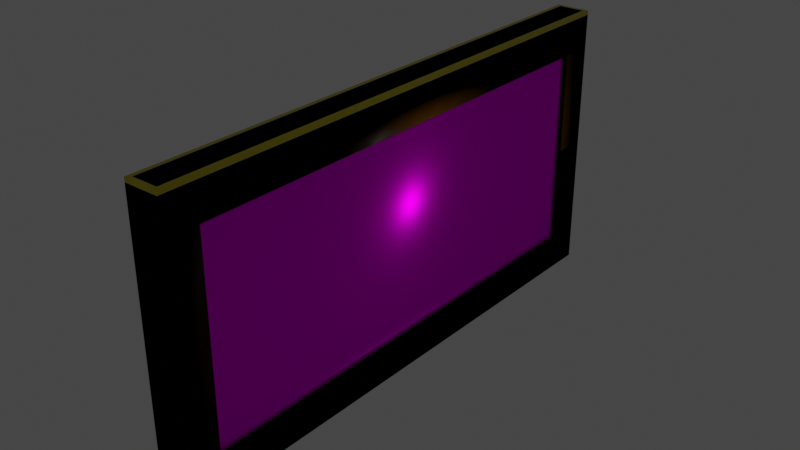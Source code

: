 # Source: glass_door.blend  (saved by Blender 2.82.7; exported with 4.5.12 LTS)
import bpy
from mathutils import Matrix  # noqa: F401  (used for matrix-valued properties, if any)

bpy.ops.wm.read_factory_settings(use_empty=True)
scene = bpy.context.scene
scene.name = 'Scene'

# ---- collections
col_frame_coll = bpy.data.collections.new('frame_coll'); scene.collection.children.link(col_frame_coll)
col_frame = bpy.data.collections.new('frame'); scene.collection.children.link(col_frame)

# ---- images (referenced by path relative to the original .blend; pixels are not part of the script)
import os
ASSET_DIR = os.environ.get("B2B_ASSET_DIR", "")  # directory of the original .blend (textures are referenced by path, not embedded)
HERE = os.path.dirname(os.path.abspath(__file__))  # packed textures are extracted next to this script under _unpacked/

def load_image(name, relpath, width, height, colorspace="sRGB"):
    """Load a texture the original file referenced (path relative to the .blend, or extracted next to this script)."""
    p = next((c for c in (os.path.join(HERE, relpath), os.path.join(ASSET_DIR, relpath)) if relpath and os.path.exists(c)), "")
    if p:
        img = bpy.data.images.load(p, check_existing=True)
        img.name = name
    else:  # same state as the original file: an image datablock whose file is absent (Cycles renders it pink)
        img = bpy.data.images.new(name, width, height)
        img.source = "FILE"
        img.filepath = "//" + (relpath or name)
    img.colorspace_settings.name = colorspace
    return img
img_glasswindow007a_png = load_image('glasswindow007a.png', 'glasswindow007a.png', 1024, 1024, 'sRGB')
img_squarebeams_skin2_png = load_image('squarebeams_skin2.png', 'squarebeams_skin2.png', 1024, 1024, 'sRGB')

# ---- materials (node trees are filled in below, after node groups)
mat_material = bpy.data.materials.new('Material')
mat_material.surface_render_method = 'BLENDED'
mat_material.blend_method = 'BLEND'
mat_material.alpha_threshold = 0.0
mat_material.use_backface_culling = True
mat_material.use_transparent_shadow = False
mat_material.line_color = (0.0, 0.0, 0.0, 1.0)
mat_phy = bpy.data.materials.new('phy')
mat_phy.use_backface_culling = True
mat_phy.use_transparent_shadow = False
mat_squarebeams_skin2 = bpy.data.materials.new('squarebeams_skin2')
mat_squarebeams_skin2.use_backface_culling = True
mat_squarebeams_skin2.use_transparent_shadow = False

# ---- material node trees
mat_material.use_nodes = True; mat_material.node_tree.nodes.clear()
_N = mat_material.node_tree.nodes; _L = mat_material.node_tree.links
n0 = _N.new('ShaderNodeOutputMaterial'); n0.name = 'Material Output'; n0.location = (300, 300)
n1 = _N.new('ShaderNodeBsdfPrincipled'); n1.name = 'Principled BSDF'; n1.location = (10, 300)
n1.distribution = 'GGX'
n1.subsurface_method = 'BURLEY'
n1.inputs[2].default_value = 0.0
n1.inputs[3].default_value = 1.45
n1.inputs[27].default_value = (0.0, 0.0, 0.0, 1.0)
n1.inputs[28].default_value = 1.0
n2 = _N.new('ShaderNodeTexNoise'); n2.name = 'Noise Texture'; n2.location = (-374, -18)
n2.noise_dimensions = '2D'
n2.inputs[2].default_value = 28.0
n2.inputs[3].default_value = 0.0
n2.inputs[8].default_value = 15.3
n3 = _N.new('ShaderNodeMapRange'); n3.name = 'Map Range'; n3.location = (-221, 162)
n3.hide = True
n3.inputs[3].default_value = 0.2
n3.inputs[4].default_value = 0.0
n4 = _N.new('ShaderNodeTexImage'); n4.name = 'Image Texture'; n4.location = (-497, 265)
n4.image = img_glasswindow007a_png
_L.new(n1.outputs[0], n0.inputs[0])
_L.new(n4.outputs[0], n1.inputs[0])
_L.new(n4.outputs[1], n3.inputs[0])
_L.new(n3.outputs[0], n1.inputs[13])
_L.new(n4.outputs[1], n1.inputs[4])
n0.is_active_output = True
mat_phy.use_nodes = True; mat_phy.node_tree.nodes.clear()
_N = mat_phy.node_tree.nodes; _L = mat_phy.node_tree.links
n0 = _N.new('ShaderNodeOutputMaterial'); n0.name = 'Material Output'; n0.location = (300, 300)
n1 = _N.new('ShaderNodeBsdfPrincipled'); n1.name = 'Principled BSDF'; n1.location = (10, 300)
n1.distribution = 'GGX'
n1.subsurface_method = 'BURLEY'
n1.inputs[0].default_value = (0.8, 0.6906, 0.0288, 1.0)
n1.inputs[3].default_value = 1.45
n1.inputs[27].default_value = (0.0, 0.0, 0.0, 1.0)
n1.inputs[28].default_value = 1.0
_L.new(n1.outputs[0], n0.inputs[0])
n0.is_active_output = True
mat_squarebeams_skin2.use_nodes = True; mat_squarebeams_skin2.node_tree.nodes.clear()
_N = mat_squarebeams_skin2.node_tree.nodes; _L = mat_squarebeams_skin2.node_tree.links
n0 = _N.new('ShaderNodeOutputMaterial'); n0.name = 'Material Output'; n0.location = (300, 300)
n1 = _N.new('ShaderNodeBsdfPrincipled'); n1.name = 'Principled BSDF'; n1.location = (10, 300)
n1.distribution = 'GGX'
n1.subsurface_method = 'BURLEY'
n1.inputs[1].default_value = 0.7699
n1.inputs[2].default_value = 0.5973
n1.inputs[3].default_value = 1.45
n1.inputs[13].default_value = 0.2035
n1.inputs[27].default_value = (0.0, 0.0, 0.0, 1.0)
n1.inputs[28].default_value = 1.0
n2 = _N.new('ShaderNodeTexImage'); n2.name = 'Image Texture'; n2.location = (-280, 260)
n2.image = img_squarebeams_skin2_png
_L.new(n1.outputs[0], n0.inputs[0])
_L.new(n2.outputs[0], n1.inputs[0])
n0.is_active_output = True

# ---- world
world_world = bpy.data.worlds.new('World'); scene.world = world_world
world_world.use_nodes = True; world_world.node_tree.nodes.clear()
_N = world_world.node_tree.nodes; _L = world_world.node_tree.links
n0 = _N.new('ShaderNodeOutputWorld'); n0.name = 'World Output'; n0.location = (300, 300)
n1 = _N.new('ShaderNodeBackground'); n1.name = 'Background'; n1.location = (10, 300)
n1.inputs[0].default_value = (0.05088, 0.05088, 0.05088, 1.0)
_L.new(n1.outputs[0], n0.inputs[0])
n0.is_active_output = True
world_world.color = (0.05088, 0.05088, 0.05088)
world_world.use_sun_shadow = False
world_world.sun_shadow_jitter_overblur = 0.0

# ---- lights
light_light = bpy.data.lights.new('Light', 'POINT')
light_light.transmission_factor = 0.0
light_light.energy = 1000.0
light_light.shadow_soft_size = 0.1
light_light.shadow_maximum_resolution = 0.006
light_light.use_absolute_resolution = True

# ---- meshes
me_cube = bpy.data.meshes.new('Cube')
me_cube.from_pydata([(2.0, 56.0, 24.0), (2.0, 56.0, -24.0), (2.0, -56.0, 24.0), (2.0, -56.0, -24.0), (-2.0, 56.0, 24.0), (-2.0, 56.0, -24.0), (-2.0, -56.0, 24.0), (-2.0, -56.0, -24.0)], [], [(7, 6, 4, 5), (1, 0, 2, 3)])
_uv = me_cube.uv_layers.new(name='UVMap')
_uv.uv.foreach_set('vector', [0.0, 0.6836, 0.3125, 1.0, 1.0, 0.3125, 0.6836, 9.179e-05, 0.6836, 9.179e-05, 1.0, 0.3125, 0.3125, 1.0, 0.0, 0.6836])
me_cube.materials.append(mat_material)
me_cube.use_remesh_preserve_volume = False
me_cube.use_remesh_preserve_attributes = False
me_cube.use_mirror_vertex_groups = False
me_cube.update()
me_cube_005 = bpy.data.meshes.new('Cube.005')
me_cube_005.from_pydata([(-4.0, -63.9, -24.0), (-4.0, -63.9, 24.0), (-4.0, -56.0, -24.0), (-4.0, -56.0, 24.0), (4.0, -63.9, -24.0), (4.0, -63.9, 24.0), (4.0, -56.0, -24.0), (4.0, -56.0, 24.0)], [], [(0, 1, 3, 2), (2, 3, 7, 6), (6, 7, 5, 4), (4, 5, 1, 0), (2, 6, 4, 0), (7, 3, 1, 5)])
me_cube_005.polygons.foreach_set('use_smooth', [True] * 6)
_k = set([(0, 1), (0, 2), (0, 4), (1, 3), (1, 5), (2, 3), (2, 6), (3, 7), (4, 5), (4, 6), (5, 7), (6, 7)])
me_cube_005.attributes.new('sharp_edge', 'BOOLEAN', 'EDGE').data.foreach_set('value', [ (min(e.vertices), max(e.vertices)) in _k for e in me_cube_005.edges])
_uv = me_cube_005.uv_layers.new(name='UVMap')
_uv.uv.foreach_set('vector', [0.375, 0.0, 0.625, 0.0, 0.625, 0.25, 0.375, 0.25, 0.375, 0.25, 0.625, 0.25, 0.625, 0.5, 0.375, 0.5, 0.375, 0.5, 0.625, 0.5, 0.625, 0.75, 0.375, 0.75, 0.375, 0.75, 0.625, 0.75, 0.625, 1.0, 0.375, 1.0, 0.125, 0.5, 0.375, 0.5, 0.375, 0.75, 0.125, 0.75, 0.625, 0.5, 0.625, 0.25, 0.625, 0.0, 0.625, 0.75])
me_cube_005.materials.append(mat_phy)
me_cube_005.use_remesh_fix_poles = True
me_cube_005.use_remesh_preserve_attributes = False
me_cube_005.use_mirror_vertex_groups = False
me_cube_005.update()
me_cube_005.normals_split_custom_set([tuple(v) for v in zip(*[iter([-0.5774, -0.5774, -0.5773, -0.5774, -0.5773, 0.5774, -0.5774, 0.5774, 0.5773, -0.5774, 0.5773, -0.5774, -0.5774, 0.5774, -0.5773, -0.5773, 0.5774, 0.5774, 0.5774, 0.5774, 0.5773, 0.5773, 0.5774, -0.5774, 0.5774, 0.5774, -0.5773, 0.5774, 0.5773, 0.5774, 0.5774, -0.5774, 0.5773, 0.5774, -0.5773, -0.5774, 0.5774, -0.5774, -0.5773, 0.5773, -0.5774, 0.5774, -0.5774, -0.5774, 0.5773, -0.5773, -0.5774, -0.5774, -0.5773, 0.5774, -0.5774, 0.5774, 0.5773, -0.5774, 0.5773, -0.5774, -0.5774, -0.5774, -0.5773, -0.5774, 0.5773, 0.5774, 0.5774, -0.5774, 0.5773, 0.5774, -0.5773, -0.5774, 0.5774, 0.5774, -0.5773, 0.5774])] * 3)])
me_cube_006 = bpy.data.meshes.new('Cube.006')
me_cube_006.from_pydata([(-4.0, -63.9, 24.0), (-4.0, -63.9, 33.0), (-4.0, 63.9, 24.0), (-4.0, 63.9, 33.0), (4.0, -63.9, 24.0), (4.0, -63.9, 33.0), (4.0, 63.9, 24.0), (4.0, 63.9, 33.0)], [], [(1, 3, 2), (7, 5, 4), (6, 4, 0), (7, 1, 5), (4, 5, 0), (0, 5, 1), (3, 1, 7), (2, 3, 6), (6, 3, 7), (6, 7, 4), (0, 1, 2), (2, 6, 0)])
me_cube_006.polygons.foreach_set('use_smooth', [True] * 12)
_uv = me_cube_006.uv_layers.new(name='UVMap')
_uv.uv.foreach_set('vector', [0.625, 0.0, 0.625, 0.25, 0.375, 0.25, 0.625, 0.5, 0.625, 0.75, 0.375, 0.75, 0.375, 0.5, 0.375, 0.75, 0.125, 0.75, 0.625, 0.5, 0.625, 0.0, 0.625, 0.75, 0.375, 0.75, 0.625, 0.75, 0.375, 1.0, 0.375, 1.0, 0.625, 0.75, 0.625, 1.0, 0.625, 0.25, 0.625, 0.0, 0.625, 0.5, 0.375, 0.25, 0.625, 0.25, 0.375, 0.5, 0.375, 0.5, 0.625, 0.25, 0.625, 0.5, 0.375, 0.5, 0.625, 0.5, 0.375, 0.75, 0.375, 0.0, 0.625, 0.0, 0.375, 0.25, 0.125, 0.5, 0.375, 0.5, 0.125, 0.75])
me_cube_006.materials.append(mat_phy)
me_cube_006.use_remesh_fix_poles = True
me_cube_006.use_remesh_preserve_attributes = False
me_cube_006.use_mirror_vertex_groups = False
me_cube_006.update()
me_cube_006.normals_split_custom_set([tuple(v) for v in zip(*[iter([-0.5774, -0.5773, 0.5774, -0.5773, 0.5774, 0.5773, -0.484, 0.7277, -0.486, 0.5774, 0.5773, 0.5774, 0.5773, -0.5774, 0.5773, 0.484, -0.7277, -0.486, 0.4851, 0.7276, -0.4851, 0.484, -0.7277, -0.486, -0.4851, -0.7276, -0.4851, 0.5774, 0.5773, 0.5774, -0.5774, -0.5773, 0.5774, 0.5773, -0.5774, 0.5773, 0.484, -0.7277, -0.486, 0.5773, -0.5774, 0.5773, -0.4851, -0.7276, -0.4851, -0.4851, -0.7276, -0.4851, 0.5773, -0.5774, 0.5773, -0.5774, -0.5773, 0.5774, -0.5773, 0.5774, 0.5773, -0.5774, -0.5773, 0.5774, 0.5774, 0.5773, 0.5774, -0.484, 0.7277, -0.486, -0.5773, 0.5774, 0.5773, 0.4851, 0.7276, -0.4851, 0.4851, 0.7276, -0.4851, -0.5773, 0.5774, 0.5773, 0.5774, 0.5773, 0.5774, 0.4851, 0.7276, -0.4851, 0.5774, 0.5773, 0.5774, 0.484, -0.7277, -0.486, -0.4851, -0.7276, -0.4851, -0.5774, -0.5773, 0.5774, -0.484, 0.7277, -0.486, -0.484, 0.7277, -0.486, 0.4851, 0.7276, -0.4851, -0.4851, -0.7276, -0.4851])] * 3)])
me_cube_007 = bpy.data.meshes.new('Cube.007')
me_cube_007.from_pydata([(-4.0, -63.9, -32.0), (-4.0, -63.9, -24.0), (-4.0, 63.9, -32.0), (-4.0, 63.9, -24.0), (4.0, -63.9, -32.0), (4.0, -63.9, -24.0), (4.0, 63.9, -32.0), (4.0, 63.9, -24.0)], [], [(0, 1, 3, 2), (6, 7, 5, 4), (2, 6, 4, 0), (0, 4, 5, 1), (1, 5, 7, 3), (2, 3, 7, 6)])
me_cube_007.polygons.foreach_set('use_smooth', [True] * 6)
_k = set([(0, 1), (0, 2), (0, 4), (1, 3), (2, 3), (2, 6), (4, 5), (4, 6), (5, 7), (6, 7)])
me_cube_007.attributes.new('sharp_edge', 'BOOLEAN', 'EDGE').data.foreach_set('value', [ (min(e.vertices), max(e.vertices)) in _k for e in me_cube_007.edges])
_uv = me_cube_007.uv_layers.new(name='UVMap')
_uv.uv.foreach_set('vector', [0.0, 0.0, 1.0, 0.0, 1.0, 1.0, 0.0, 1.0, 0.0, 0.0, 1.0, 0.0, 1.0, 1.0, 0.0, 1.0, 0.0, 0.0, 1.0, 0.0, 1.0, 1.0, 0.0, 1.0, 0.0, 0.0, 1.0, 0.0, 1.0, 1.0, 0.0, 1.0, 0.0, 0.0, 1.0, 0.0, 1.0, 1.0, 0.0, 1.0, 0.0, 0.0, 1.0, 0.0, 1.0, 1.0, 0.0, 1.0])
me_cube_007.materials.append(mat_phy)
me_cube_007.use_remesh_fix_poles = True
me_cube_007.use_remesh_preserve_attributes = False
me_cube_007.use_mirror_vertex_groups = False
me_cube_007.update()
me_cube_007.normals_split_custom_set([tuple(v) for v in zip(*[iter([-0.4851, -0.7276, -0.4851, -0.7173, -0.6303, 0.2971, -0.7173, 0.6303, 0.2971, -0.4851, 0.7276, -0.4851, 0.4851, 0.7276, -0.4851, 0.7173, 0.6303, 0.2971, 0.7173, -0.6303, 0.2971, 0.4851, -0.7276, -0.4851, -0.4851, 0.7276, -0.4851, 0.4851, 0.7276, -0.4851, 0.4851, -0.7276, -0.4851, -0.4851, -0.7276, -0.4851, -0.7276, -0.4851, -0.4851, 0.7276, -0.4851, -0.4851, 0.8337, -0.2274, 0.5032, -0.8336, -0.2272, 0.5035, -0.8336, -0.2272, 0.5035, 0.8337, -0.2274, 0.5032, 0.8336, 0.2272, 0.5035, -0.8337, 0.2274, 0.5032, -0.7276, 0.4851, -0.4851, -0.8337, 0.2274, 0.5032, 0.8336, 0.2272, 0.5035, 0.7276, 0.4851, -0.4851])] * 3)])
me_cube_004 = bpy.data.meshes.new('Cube.004')
me_cube_004.from_pydata([(-4.0, -56.0, 24.0), (-4.0, 56.0, 24.0), (4.0, 56.0, -24.0), (-4.0, -56.0, -24.0), (4.0, -56.0, -24.0), (4.0, -56.0, 24.0), (4.0, 56.0, 24.0), (-4.0, 56.0, -24.0), (-4.0, -56.0, 24.0), (-4.0, -63.9, 24.0), (-4.0, 56.0, 24.0), (-4.0, 63.9, 24.0), (4.0, 56.0, -24.0), (-4.0, -56.0, -24.0), (-4.0, -63.9, -24.0), (-4.0, 63.9, -24.0), (4.0, -56.0, -24.0), (4.0, -63.9, -24.0), (4.0, -56.0, 24.0), (4.0, -63.9, 24.0), (4.0, 63.9, -24.0), (4.0, 56.0, 24.0), (4.0, 63.9, 24.0), (-4.0, 56.0, -24.0), (4.0, -56.0, 0.0), (-4.0, -56.0, 0.0), (4.0, 56.0, 0.0), (-4.0, 56.0, 0.0), (4.0, -56.0, 0.0), (4.0, -63.9, 0.0), (4.0, 63.9, 0.0), (-4.0, -56.0, 0.0), (-4.0, -63.9, 0.0), (4.0, 56.0, 0.0), (-4.0, 56.0, 0.0), (-4.0, 63.9, 0.0), (-4.0, -63.9, 24.0), (-4.0, -63.9, 32.0), (-4.0, 63.9, 24.0), (-4.0, 63.9, 32.0), (4.0, 63.9, -24.0), (-4.0, -63.9, -24.0), (-4.0, -63.9, -32.0), (-4.0, 63.9, -32.0), (4.0, -63.9, -24.0), (4.0, -63.9, -32.0), (4.0, -63.9, 24.0), (4.0, -63.9, 32.0), (4.0, 63.9, -32.0), (4.0, 63.9, 24.0), (4.0, 63.9, 32.0), (-4.0, 63.9, -24.0), (-4.0, -56.0, 24.0), (-4.0, -63.9, 32.0), (-4.0, 56.0, 24.0), (-4.0, 63.9, 32.0), (4.0, 56.0, -24.0), (-4.0, -56.0, -24.0), (-4.0, -63.9, -32.0), (-4.0, 63.9, -32.0), (4.0, -56.0, -24.0), (4.0, -63.9, -32.0), (4.0, -56.0, 24.0), (4.0, -63.9, 32.0), (4.0, 63.9, -32.0), (4.0, 56.0, 24.0), (4.0, 63.9, 32.0), (-4.0, 56.0, -24.0), (-4.0, -63.9, 32.0), (-4.0, 63.9, 32.0), (4.0, -63.9, 32.0), (4.0, 63.9, 32.0), (-3.0, 63.0, 33.0), (-3.0, -63.0, 33.0), (3.0, 63.0, 33.0), (3.0, -63.0, 33.0)], [], [(25, 24, 4, 3), (26, 27, 7, 2), (31, 32, 9, 8), (28, 29, 17, 16), (33, 30, 22, 21), (34, 35, 15, 23), (10, 11, 35, 34), (13, 14, 32, 31), (12, 20, 30, 33), (18, 19, 29, 28), (6, 1, 27, 26), (0, 5, 24, 25), (36, 37, 39, 38), (49, 50, 47, 46), (44, 45, 48, 40), (51, 43, 42, 41), (54, 65, 62, 52), (56, 67, 57, 60), (63, 53, 58, 61), (55, 66, 64, 59), (72, 69, 68, 73), (74, 72, 73, 75), (71, 74, 75, 70), (73, 68, 70, 75), (74, 71, 69, 72)])
_uv = me_cube_004.uv_layers.new(name='UVMap')
_uv.uv.foreach_set('vector', [0.1133, 0.8125, 0.1797, 0.8125, 0.1797, 1.0, 0.1133, 1.0, 0.1133, 0.8125, 0.1797, 0.8125, 0.1797, 1.0, 0.1133, 1.0, 0.1133, 0.8125, 0.1797, 0.8125, 0.1797, 1.0, 0.1133, 1.0, 0.1133, 0.6875, 0.1797, 0.6875, 0.1797, 0.5, 0.1133, 0.5, 0.1133, 0.8125, 0.1797, 0.8125, 0.1797, 1.0, 0.1133, 1.0, 0.1133, 0.8125, 0.1797, 0.8125, 0.1797, 1.0, 0.1133, 1.0, 0.1133, 0.5, 0.1797, 0.5, 0.1797, 0.6875, 0.1133, 0.6875, 0.1133, 0.5, 0.1797, 0.5, 0.1797, 0.6875, 0.1133, 0.6875, 0.1133, 0.5, 0.1797, 0.5, 0.1797, 0.6875, 0.1133, 0.6875, 0.1133, 1.0, 0.1797, 1.0, 0.1797, 0.8125, 0.1133, 0.8125, 0.1133, 0.5, 0.1797, 0.5, 0.1797, 0.6875, 0.1133, 0.6875, 0.1133, 0.5, 0.1797, 0.5, 0.1797, 0.6875, 0.1133, 0.6875, 0.1133, 0.0, 0.1797, 0.0, 0.1797, 1.0, 0.1133, 1.0, 0.1133, 0.0, 0.1797, 0.0, 0.1797, 1.0, 0.1133, 1.0, 0.1133, 1.0, 0.1797, 1.0, 0.1797, 0.0, 0.1133, 0.0, 0.1133, 1.0, 0.1797, 1.0, 0.1797, 0.0, 0.1133, 0.0, 0.1133, 0.0, 0.1797, 0.0, 0.1797, 1.0, 0.1133, 1.0, 0.1133, 0.0, 0.1797, 0.0, 0.1797, 1.0, 0.1133, 1.0, 0.1094, 1.0, 0.1836, 1.0, 0.1836, 1.5, 0.1094, 1.5, 0.1836, 0.0, 0.1094, 0.0, 0.1094, -0.5, 0.1836, -0.5, 0.1716, 0.007812, 0.1836, 0.0, 0.1836, 1.0, 0.1719, 0.9922, 0.1207, 0.007812, 0.1716, 0.007812, 0.1719, 0.9922, 0.1211, 0.9922, 0.1094, 0.0, 0.1207, 0.007812, 0.1211, 0.9922, 0.1094, 1.0, 0.1719, 0.9922, 0.1836, 1.0, 0.1094, 1.0, 0.1211, 0.9922, 0.1207, 0.007812, 0.1094, 0.0, 0.1836, 0.0, 0.1716, 0.007812])
me_cube_004.materials.append(mat_squarebeams_skin2)
me_cube_004.use_remesh_fix_poles = True
me_cube_004.use_remesh_preserve_attributes = False
me_cube_004.use_mirror_vertex_groups = False
me_cube_004.update()
me_cube_008 = bpy.data.meshes.new('Cube.008')
me_cube_008.from_pydata([(2.0, -56.0, -24.0), (2.0, -56.0, -23.0), (2.0, 56.0, -24.0), (2.0, 56.0, -23.0), (3.0, -56.0, -24.0), (3.0, -56.0, -23.0), (3.0, 56.0, -24.0), (3.0, 56.0, -23.0), (2.0, 56.0, 24.0), (2.0, 56.0, 23.0), (2.0, -56.0, 24.0), (2.0, -56.0, 23.0), (3.0, 56.0, 24.0), (3.0, 56.0, 23.0), (3.0, -56.0, 24.0), (3.0, -56.0, 23.0), (2.0, 56.0, -23.0), (2.0, 55.0, -23.0), (2.0, 56.0, 23.0), (2.0, 55.0, 23.0), (3.0, 56.0, -23.0), (3.0, 55.0, -23.0), (3.0, 56.0, 23.0), (3.0, 55.0, 23.0), (2.0, -56.0, -23.0), (2.0, -55.0, -23.0), (2.0, -56.0, 23.0), (2.0, -55.0, 23.0), (3.0, -56.0, -23.0), (3.0, -55.0, -23.0), (3.0, -56.0, 23.0), (3.0, -55.0, 23.0), (2.0, -55.0, -23.0), (2.0, 55.0, -23.0), (3.0, -55.0, -23.0), (3.0, 55.0, -23.0), (2.0, 55.0, 23.0), (2.0, -55.0, 23.0), (3.0, 55.0, 23.0), (3.0, -55.0, 23.0)], [], [(0, 1, 3, 2), (6, 7, 5, 4), (8, 9, 11, 10), (14, 15, 13, 12), (16, 17, 19, 18), (22, 23, 21, 20), (23, 19, 17, 21), (24, 26, 27, 25), (30, 28, 29, 31), (31, 29, 25, 27), (35, 33, 32, 34), (39, 37, 36, 38)])
_uv = me_cube_008.uv_layers.new(name='UVMap')
_uv.uv.foreach_set('vector', [0.09375, 0.0, 0.1094, 0.0, 0.1094, 1.0, 0.09375, 1.0, 0.09375, 0.0, 0.1094, 0.0, 0.1094, 1.0, 0.09375, 1.0, 0.09375, 0.0, 0.1094, 0.0, 0.1094, 1.0, 0.09375, 1.0, 0.09375, 0.0, 0.1094, 0.0, 0.1094, 1.0, 0.09375, 1.0, 0.09375, 0.5059, 0.1094, 0.5059, 0.1094, 0.9922, 0.09375, 0.9922, 0.09375, 0.5059, 0.1094, 0.5059, 0.1094, 0.9922, 0.09375, 0.9922, 0.09375, 0.5059, 0.1094, 0.5059, 0.1094, 0.9922, 0.09375, 0.9922, 0.09375, 0.5059, 0.09375, 0.9922, 0.1094, 0.9922, 0.1094, 0.5059, 0.09375, 0.5059, 0.09375, 0.9922, 0.1094, 0.9922, 0.1094, 0.5059, 0.09375, 0.5059, 0.09375, 0.9922, 0.1094, 0.9922, 0.1094, 0.5059, 0.09375, 0.007812, 0.1094, 0.007812, 0.1094, 0.9922, 0.09375, 0.9922, 0.09375, 0.007812, 0.1094, 0.007812, 0.1094, 0.9922, 0.09375, 0.9922])
me_cube_008.materials.append(mat_squarebeams_skin2)
me_cube_008.use_remesh_fix_poles = True
me_cube_008.use_remesh_preserve_attributes = False
me_cube_008.use_mirror_vertex_groups = False
me_cube_008.update()

# ---- objects
ob_glass = bpy.data.objects.new('glass', me_cube)
ob_light = bpy.data.objects.new('Light', light_light)
ob_side = bpy.data.objects.new('side', me_cube_005)
ob_top = bpy.data.objects.new('top', me_cube_006)
ob_bottom = bpy.data.objects.new('bottom', me_cube_007)
ob_outer = bpy.data.objects.new('outer', me_cube_004)
ob_inner = bpy.data.objects.new('inner', me_cube_008)

# ---- transforms, parenting, visibility, modifiers, constraints
ob_glass.location = (0.0, 0.0, 0.0)
ob_glass.lock_rotations_4d = False
ob_glass.empty_display_type = 'ARROWS'
ob_glass.lineart.crease_threshold = 0.0
ob_light.location = (4.076, 1.005, 5.904)
ob_light.rotation_euler = (0.6503, 0.05522, 1.866)
ob_light.lock_rotations_4d = False
ob_light.empty_display_type = 'ARROWS'
ob_light.color = (0.0, 0.0, 0.0, 0.0)
ob_light.lineart.crease_threshold = 0.0
ob_side.location = (0.0, 0.0, 0.0)
ob_side.lineart.crease_threshold = 0.0
_m = ob_side.modifiers.new('Mirror', 'MIRROR')
_m.use_axis = (False, True, False)
ob_top.location = (0.0, 0.0, 0.0)
ob_top.lineart.crease_threshold = 0.0
ob_bottom.location = (0.0, 0.0, 0.0)
ob_bottom.lineart.crease_threshold = 0.0
ob_outer.location = (0.0, 0.0, 0.0)
ob_outer.lineart.crease_threshold = 0.0
ob_inner.location = (0.0, 0.0, 0.0)
ob_inner.lineart.crease_threshold = 0.0
_m = ob_inner.modifiers.new('Array', 'ARRAY')
_m.use_constant_offset = True
_m.constant_offset_displace = (-5.0, 0.0, 0.0)
_m.use_relative_offset = False

# ---- collection membership
scene.collection.objects.link(ob_glass)
scene.collection.objects.link(ob_light)
col_frame_coll.objects.link(ob_side)
col_frame_coll.objects.link(ob_top)
col_frame_coll.objects.link(ob_bottom)
col_frame.objects.link(ob_outer)
col_frame.objects.link(ob_inner)

# ---- scene / render settings (as saved in the file)
scene.frame_start = 1; scene.frame_end = 250; scene.frame_set(1)
scene.render.engine = 'BLENDER_EEVEE_NEXT'
scene.cycles.use_denoising = False
scene.cycles.samples = 128
scene.cycles.sampling_pattern = 'TABULATED_SOBOL'
scene.cycles.use_adaptive_sampling = False
scene.cycles.use_light_tree = False
scene.view_settings.view_transform = 'Filmic'
bpy.context.view_layer.update()

# ---- added for rendering (the .blend has no active camera): camera
cam_auto = bpy.data.cameras.new('AutoCamera')
cam_auto.lens = 50.0
cam_auto.sensor_width = 36.0
cam_auto.clip_end = 2331.77
ob_auto_camera = bpy.data.objects.new('AutoCamera', cam_auto)
scene.collection.objects.link(ob_auto_camera)
ob_auto_camera.location = (132.865, -159.438, 106.792)
ob_auto_camera.rotation_euler = (1.09748, -7.21219e-08, 0.694738)
scene.camera = ob_auto_camera
bpy.context.view_layer.update()
